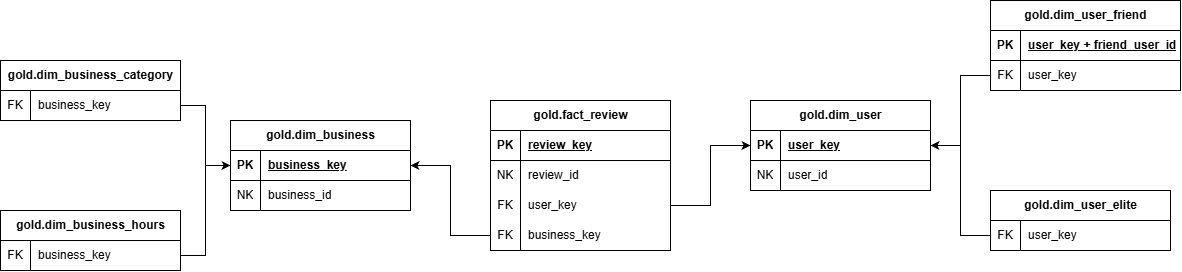

The diagram above was exported from draw.io. Its source (the exported page's mxGraphModel, read from the mxfile embedded in the PNG):
<mxGraphModel dx="1024" dy="527" grid="1" gridSize="10" guides="1" tooltips="1" connect="1" arrows="1" fold="1" page="1" pageScale="1" pageWidth="1169" pageHeight="827" math="0" shadow="0">
  <root>
    <mxCell id="0" />
    <mxCell id="1" parent="0" />
    <mxCell id="D5eNuvOTClPctRV8hwTM-1" parent="1" style="shape=table;startSize=30;container=1;collapsible=1;childLayout=tableLayout;fixedRows=1;rowLines=0;fontStyle=1;align=center;resizeLast=1;html=1;" value="gold.fact_review" vertex="1">
      <mxGeometry height="150" width="180" x="530" y="110" as="geometry" />
    </mxCell>
    <mxCell id="D5eNuvOTClPctRV8hwTM-2" parent="D5eNuvOTClPctRV8hwTM-1" style="shape=tableRow;horizontal=0;startSize=0;swimlaneHead=0;swimlaneBody=0;fillColor=none;collapsible=0;dropTarget=0;points=[[0,0.5],[1,0.5]];portConstraint=eastwest;top=0;left=0;right=0;bottom=1;" value="" vertex="1">
      <mxGeometry height="30" width="180" y="30" as="geometry" />
    </mxCell>
    <mxCell id="D5eNuvOTClPctRV8hwTM-3" parent="D5eNuvOTClPctRV8hwTM-2" style="shape=partialRectangle;connectable=0;fillColor=none;top=0;left=0;bottom=0;right=0;fontStyle=1;overflow=hidden;whiteSpace=wrap;html=1;" value="PK" vertex="1">
      <mxGeometry height="30" width="30" as="geometry">
        <mxRectangle height="30" width="30" as="alternateBounds" />
      </mxGeometry>
    </mxCell>
    <mxCell id="D5eNuvOTClPctRV8hwTM-4" parent="D5eNuvOTClPctRV8hwTM-2" style="shape=partialRectangle;connectable=0;fillColor=none;top=0;left=0;bottom=0;right=0;align=left;spacingLeft=6;fontStyle=5;overflow=hidden;whiteSpace=wrap;html=1;" value="review_key" vertex="1">
      <mxGeometry height="30" width="150" x="30" as="geometry">
        <mxRectangle height="30" width="150" as="alternateBounds" />
      </mxGeometry>
    </mxCell>
    <mxCell id="D5eNuvOTClPctRV8hwTM-5" parent="D5eNuvOTClPctRV8hwTM-1" style="shape=tableRow;horizontal=0;startSize=0;swimlaneHead=0;swimlaneBody=0;fillColor=none;collapsible=0;dropTarget=0;points=[[0,0.5],[1,0.5]];portConstraint=eastwest;top=0;left=0;right=0;bottom=0;" value="" vertex="1">
      <mxGeometry height="30" width="180" y="60" as="geometry" />
    </mxCell>
    <mxCell id="D5eNuvOTClPctRV8hwTM-6" parent="D5eNuvOTClPctRV8hwTM-5" style="shape=partialRectangle;connectable=0;fillColor=none;top=0;left=0;bottom=0;right=0;editable=1;overflow=hidden;whiteSpace=wrap;html=1;" value="NK" vertex="1">
      <mxGeometry height="30" width="30" as="geometry">
        <mxRectangle height="30" width="30" as="alternateBounds" />
      </mxGeometry>
    </mxCell>
    <mxCell id="D5eNuvOTClPctRV8hwTM-7" parent="D5eNuvOTClPctRV8hwTM-5" style="shape=partialRectangle;connectable=0;fillColor=none;top=0;left=0;bottom=0;right=0;align=left;spacingLeft=6;overflow=hidden;whiteSpace=wrap;html=1;" value="review_id" vertex="1">
      <mxGeometry height="30" width="150" x="30" as="geometry">
        <mxRectangle height="30" width="150" as="alternateBounds" />
      </mxGeometry>
    </mxCell>
    <mxCell id="D5eNuvOTClPctRV8hwTM-8" parent="D5eNuvOTClPctRV8hwTM-1" style="shape=tableRow;horizontal=0;startSize=0;swimlaneHead=0;swimlaneBody=0;fillColor=none;collapsible=0;dropTarget=0;points=[[0,0.5],[1,0.5]];portConstraint=eastwest;top=0;left=0;right=0;bottom=0;" value="" vertex="1">
      <mxGeometry height="30" width="180" y="90" as="geometry" />
    </mxCell>
    <mxCell id="D5eNuvOTClPctRV8hwTM-9" parent="D5eNuvOTClPctRV8hwTM-8" style="shape=partialRectangle;connectable=0;fillColor=none;top=0;left=0;bottom=0;right=0;editable=1;overflow=hidden;whiteSpace=wrap;html=1;" value="FK" vertex="1">
      <mxGeometry height="30" width="30" as="geometry">
        <mxRectangle height="30" width="30" as="alternateBounds" />
      </mxGeometry>
    </mxCell>
    <mxCell id="D5eNuvOTClPctRV8hwTM-10" parent="D5eNuvOTClPctRV8hwTM-8" style="shape=partialRectangle;connectable=0;fillColor=none;top=0;left=0;bottom=0;right=0;align=left;spacingLeft=6;overflow=hidden;whiteSpace=wrap;html=1;" value="user_key" vertex="1">
      <mxGeometry height="30" width="150" x="30" as="geometry">
        <mxRectangle height="30" width="150" as="alternateBounds" />
      </mxGeometry>
    </mxCell>
    <mxCell id="D5eNuvOTClPctRV8hwTM-11" parent="D5eNuvOTClPctRV8hwTM-1" style="shape=tableRow;horizontal=0;startSize=0;swimlaneHead=0;swimlaneBody=0;fillColor=none;collapsible=0;dropTarget=0;points=[[0,0.5],[1,0.5]];portConstraint=eastwest;top=0;left=0;right=0;bottom=0;" value="" vertex="1">
      <mxGeometry height="30" width="180" y="120" as="geometry" />
    </mxCell>
    <mxCell id="D5eNuvOTClPctRV8hwTM-12" parent="D5eNuvOTClPctRV8hwTM-11" style="shape=partialRectangle;connectable=0;fillColor=none;top=0;left=0;bottom=0;right=0;editable=1;overflow=hidden;whiteSpace=wrap;html=1;" value="FK" vertex="1">
      <mxGeometry height="30" width="30" as="geometry">
        <mxRectangle height="30" width="30" as="alternateBounds" />
      </mxGeometry>
    </mxCell>
    <mxCell id="D5eNuvOTClPctRV8hwTM-13" parent="D5eNuvOTClPctRV8hwTM-11" style="shape=partialRectangle;connectable=0;fillColor=none;top=0;left=0;bottom=0;right=0;align=left;spacingLeft=6;overflow=hidden;whiteSpace=wrap;html=1;" value="business_key" vertex="1">
      <mxGeometry height="30" width="150" x="30" as="geometry">
        <mxRectangle height="30" width="150" as="alternateBounds" />
      </mxGeometry>
    </mxCell>
    <mxCell id="oXK2s5W-qqFcNKQWuz_l-2" parent="1" style="shape=table;startSize=30;container=1;collapsible=1;childLayout=tableLayout;fixedRows=1;rowLines=0;fontStyle=1;align=center;resizeLast=1;html=1;" value="gold.dim_business" vertex="1">
      <mxGeometry height="90" width="180" x="270" y="130" as="geometry" />
    </mxCell>
    <mxCell id="oXK2s5W-qqFcNKQWuz_l-3" parent="oXK2s5W-qqFcNKQWuz_l-2" style="shape=tableRow;horizontal=0;startSize=0;swimlaneHead=0;swimlaneBody=0;fillColor=none;collapsible=0;dropTarget=0;points=[[0,0.5],[1,0.5]];portConstraint=eastwest;top=0;left=0;right=0;bottom=1;" value="" vertex="1">
      <mxGeometry height="30" width="180" y="30" as="geometry" />
    </mxCell>
    <mxCell id="oXK2s5W-qqFcNKQWuz_l-4" parent="oXK2s5W-qqFcNKQWuz_l-3" style="shape=partialRectangle;connectable=0;fillColor=none;top=0;left=0;bottom=0;right=0;fontStyle=1;overflow=hidden;whiteSpace=wrap;html=1;" value="PK" vertex="1">
      <mxGeometry height="30" width="30" as="geometry">
        <mxRectangle height="30" width="30" as="alternateBounds" />
      </mxGeometry>
    </mxCell>
    <mxCell id="oXK2s5W-qqFcNKQWuz_l-5" parent="oXK2s5W-qqFcNKQWuz_l-3" style="shape=partialRectangle;connectable=0;fillColor=none;top=0;left=0;bottom=0;right=0;align=left;spacingLeft=6;fontStyle=5;overflow=hidden;whiteSpace=wrap;html=1;" value="business_key" vertex="1">
      <mxGeometry height="30" width="150" x="30" as="geometry">
        <mxRectangle height="30" width="150" as="alternateBounds" />
      </mxGeometry>
    </mxCell>
    <mxCell id="oXK2s5W-qqFcNKQWuz_l-6" parent="oXK2s5W-qqFcNKQWuz_l-2" style="shape=tableRow;horizontal=0;startSize=0;swimlaneHead=0;swimlaneBody=0;fillColor=none;collapsible=0;dropTarget=0;points=[[0,0.5],[1,0.5]];portConstraint=eastwest;top=0;left=0;right=0;bottom=0;" value="" vertex="1">
      <mxGeometry height="30" width="180" y="60" as="geometry" />
    </mxCell>
    <mxCell id="oXK2s5W-qqFcNKQWuz_l-7" parent="oXK2s5W-qqFcNKQWuz_l-6" style="shape=partialRectangle;connectable=0;fillColor=none;top=0;left=0;bottom=0;right=0;editable=1;overflow=hidden;whiteSpace=wrap;html=1;" value="NK" vertex="1">
      <mxGeometry height="30" width="30" as="geometry">
        <mxRectangle height="30" width="30" as="alternateBounds" />
      </mxGeometry>
    </mxCell>
    <mxCell id="oXK2s5W-qqFcNKQWuz_l-8" parent="oXK2s5W-qqFcNKQWuz_l-6" style="shape=partialRectangle;connectable=0;fillColor=none;top=0;left=0;bottom=0;right=0;align=left;spacingLeft=6;overflow=hidden;whiteSpace=wrap;html=1;" value="business_id" vertex="1">
      <mxGeometry height="30" width="150" x="30" as="geometry">
        <mxRectangle height="30" width="150" as="alternateBounds" />
      </mxGeometry>
    </mxCell>
    <mxCell id="oXK2s5W-qqFcNKQWuz_l-15" edge="1" parent="1" source="D5eNuvOTClPctRV8hwTM-11" style="edgeStyle=orthogonalEdgeStyle;rounded=0;orthogonalLoop=1;jettySize=auto;html=1;defaultLabelBackgroundColor=page;labelPadding=0 4;" target="oXK2s5W-qqFcNKQWuz_l-3">
      <mxGeometry relative="1" as="geometry" />
    </mxCell>
    <mxCell id="oXK2s5W-qqFcNKQWuz_l-16" parent="1" style="shape=table;startSize=30;container=1;collapsible=1;childLayout=tableLayout;fixedRows=1;rowLines=0;fontStyle=1;align=center;resizeLast=1;html=1;" value="gold.dim_business_category" vertex="1">
      <mxGeometry height="60" width="180" x="40" y="70" as="geometry">
        <mxRectangle height="30" width="210" x="40" y="70" as="alternateBounds" />
      </mxGeometry>
    </mxCell>
    <mxCell id="oXK2s5W-qqFcNKQWuz_l-17" parent="oXK2s5W-qqFcNKQWuz_l-16" style="shape=tableRow;horizontal=0;startSize=0;swimlaneHead=0;swimlaneBody=0;fillColor=none;collapsible=0;dropTarget=0;points=[[0,0.5],[1,0.5]];portConstraint=eastwest;top=0;left=0;right=0;bottom=1;" value="" vertex="1">
      <mxGeometry height="30" width="180" y="30" as="geometry" />
    </mxCell>
    <mxCell id="oXK2s5W-qqFcNKQWuz_l-18" parent="oXK2s5W-qqFcNKQWuz_l-17" style="shape=partialRectangle;connectable=0;fillColor=none;top=0;left=0;bottom=0;right=0;fontStyle=0;overflow=hidden;whiteSpace=wrap;html=1;" value="FK" vertex="1">
      <mxGeometry height="30" width="30" as="geometry">
        <mxRectangle height="30" width="30" as="alternateBounds" />
      </mxGeometry>
    </mxCell>
    <mxCell id="oXK2s5W-qqFcNKQWuz_l-19" parent="oXK2s5W-qqFcNKQWuz_l-17" style="shape=partialRectangle;connectable=0;fillColor=none;top=0;left=0;bottom=0;right=0;align=left;spacingLeft=6;fontStyle=0;overflow=hidden;whiteSpace=wrap;html=1;" value="business_key" vertex="1">
      <mxGeometry height="30" width="150" x="30" as="geometry">
        <mxRectangle height="30" width="150" as="alternateBounds" />
      </mxGeometry>
    </mxCell>
    <mxCell id="oXK2s5W-qqFcNKQWuz_l-23" edge="1" parent="1" source="oXK2s5W-qqFcNKQWuz_l-17" style="edgeStyle=orthogonalEdgeStyle;rounded=0;orthogonalLoop=1;jettySize=auto;html=1;entryX=0;entryY=0.5;entryDx=0;entryDy=0;defaultLabelBackgroundColor=page;labelPadding=0 4;" target="oXK2s5W-qqFcNKQWuz_l-3">
      <mxGeometry relative="1" as="geometry" />
    </mxCell>
    <mxCell id="oXK2s5W-qqFcNKQWuz_l-24" parent="1" style="shape=table;startSize=30;container=1;collapsible=1;childLayout=tableLayout;fixedRows=1;rowLines=0;fontStyle=1;align=center;resizeLast=1;html=1;" value="gold.dim_business_hours" vertex="1">
      <mxGeometry height="60" width="180" x="40" y="220" as="geometry" />
    </mxCell>
    <mxCell id="oXK2s5W-qqFcNKQWuz_l-25" parent="oXK2s5W-qqFcNKQWuz_l-24" style="shape=tableRow;horizontal=0;startSize=0;swimlaneHead=0;swimlaneBody=0;fillColor=none;collapsible=0;dropTarget=0;points=[[0,0.5],[1,0.5]];portConstraint=eastwest;top=0;left=0;right=0;bottom=1;" value="" vertex="1">
      <mxGeometry height="30" width="180" y="30" as="geometry" />
    </mxCell>
    <mxCell id="oXK2s5W-qqFcNKQWuz_l-26" parent="oXK2s5W-qqFcNKQWuz_l-25" style="shape=partialRectangle;connectable=0;fillColor=none;top=0;left=0;bottom=0;right=0;fontStyle=0;overflow=hidden;whiteSpace=wrap;html=1;" value="FK" vertex="1">
      <mxGeometry height="30" width="30" as="geometry">
        <mxRectangle height="30" width="30" as="alternateBounds" />
      </mxGeometry>
    </mxCell>
    <mxCell id="oXK2s5W-qqFcNKQWuz_l-27" parent="oXK2s5W-qqFcNKQWuz_l-25" style="shape=partialRectangle;connectable=0;fillColor=none;top=0;left=0;bottom=0;right=0;align=left;spacingLeft=6;fontStyle=0;overflow=hidden;whiteSpace=wrap;html=1;" value="business_key" vertex="1">
      <mxGeometry height="30" width="150" x="30" as="geometry">
        <mxRectangle height="30" width="150" as="alternateBounds" />
      </mxGeometry>
    </mxCell>
    <mxCell id="oXK2s5W-qqFcNKQWuz_l-28" edge="1" parent="1" source="oXK2s5W-qqFcNKQWuz_l-25" style="edgeStyle=orthogonalEdgeStyle;rounded=0;orthogonalLoop=1;jettySize=auto;html=1;entryX=0;entryY=0.5;entryDx=0;entryDy=0;defaultLabelBackgroundColor=page;labelPadding=0 4;" target="oXK2s5W-qqFcNKQWuz_l-3">
      <mxGeometry relative="1" as="geometry" />
    </mxCell>
    <mxCell id="oXK2s5W-qqFcNKQWuz_l-29" parent="1" style="shape=table;startSize=30;container=1;collapsible=1;childLayout=tableLayout;fixedRows=1;rowLines=0;fontStyle=1;align=center;resizeLast=1;html=1;" value="gold.dim_user" vertex="1">
      <mxGeometry height="90" width="180" x="790" y="110" as="geometry" />
    </mxCell>
    <mxCell id="oXK2s5W-qqFcNKQWuz_l-30" parent="oXK2s5W-qqFcNKQWuz_l-29" style="shape=tableRow;horizontal=0;startSize=0;swimlaneHead=0;swimlaneBody=0;fillColor=none;collapsible=0;dropTarget=0;points=[[0,0.5],[1,0.5]];portConstraint=eastwest;top=0;left=0;right=0;bottom=1;" value="" vertex="1">
      <mxGeometry height="30" width="180" y="30" as="geometry" />
    </mxCell>
    <mxCell id="oXK2s5W-qqFcNKQWuz_l-31" parent="oXK2s5W-qqFcNKQWuz_l-30" style="shape=partialRectangle;connectable=0;fillColor=none;top=0;left=0;bottom=0;right=0;fontStyle=1;overflow=hidden;whiteSpace=wrap;html=1;" value="PK" vertex="1">
      <mxGeometry height="30" width="30" as="geometry">
        <mxRectangle height="30" width="30" as="alternateBounds" />
      </mxGeometry>
    </mxCell>
    <mxCell id="oXK2s5W-qqFcNKQWuz_l-32" parent="oXK2s5W-qqFcNKQWuz_l-30" style="shape=partialRectangle;connectable=0;fillColor=none;top=0;left=0;bottom=0;right=0;align=left;spacingLeft=6;fontStyle=5;overflow=hidden;whiteSpace=wrap;html=1;" value="user_key" vertex="1">
      <mxGeometry height="30" width="150" x="30" as="geometry">
        <mxRectangle height="30" width="150" as="alternateBounds" />
      </mxGeometry>
    </mxCell>
    <mxCell id="oXK2s5W-qqFcNKQWuz_l-33" parent="oXK2s5W-qqFcNKQWuz_l-29" style="shape=tableRow;horizontal=0;startSize=0;swimlaneHead=0;swimlaneBody=0;fillColor=none;collapsible=0;dropTarget=0;points=[[0,0.5],[1,0.5]];portConstraint=eastwest;top=0;left=0;right=0;bottom=0;" value="" vertex="1">
      <mxGeometry height="30" width="180" y="60" as="geometry" />
    </mxCell>
    <mxCell id="oXK2s5W-qqFcNKQWuz_l-34" parent="oXK2s5W-qqFcNKQWuz_l-33" style="shape=partialRectangle;connectable=0;fillColor=none;top=0;left=0;bottom=0;right=0;editable=1;overflow=hidden;whiteSpace=wrap;html=1;" value="NK" vertex="1">
      <mxGeometry height="30" width="30" as="geometry">
        <mxRectangle height="30" width="30" as="alternateBounds" />
      </mxGeometry>
    </mxCell>
    <mxCell id="oXK2s5W-qqFcNKQWuz_l-35" parent="oXK2s5W-qqFcNKQWuz_l-33" style="shape=partialRectangle;connectable=0;fillColor=none;top=0;left=0;bottom=0;right=0;align=left;spacingLeft=6;overflow=hidden;whiteSpace=wrap;html=1;" value="user_id" vertex="1">
      <mxGeometry height="30" width="150" x="30" as="geometry">
        <mxRectangle height="30" width="150" as="alternateBounds" />
      </mxGeometry>
    </mxCell>
    <mxCell id="oXK2s5W-qqFcNKQWuz_l-42" edge="1" parent="1" source="D5eNuvOTClPctRV8hwTM-8" style="edgeStyle=orthogonalEdgeStyle;rounded=0;orthogonalLoop=1;jettySize=auto;html=1;entryX=0;entryY=0.5;entryDx=0;entryDy=0;defaultLabelBackgroundColor=page;labelPadding=0 4;" target="oXK2s5W-qqFcNKQWuz_l-29">
      <mxGeometry relative="1" as="geometry" />
    </mxCell>
    <mxCell id="oXK2s5W-qqFcNKQWuz_l-50" parent="1" style="shape=table;startSize=30;container=1;collapsible=1;childLayout=tableLayout;fixedRows=1;rowLines=0;fontStyle=1;align=center;resizeLast=1;html=1;" value="gold.dim_user_elite" vertex="1">
      <mxGeometry height="60" width="180" x="1030" y="200" as="geometry" />
    </mxCell>
    <mxCell id="oXK2s5W-qqFcNKQWuz_l-51" parent="oXK2s5W-qqFcNKQWuz_l-50" style="shape=tableRow;horizontal=0;startSize=0;swimlaneHead=0;swimlaneBody=0;fillColor=none;collapsible=0;dropTarget=0;points=[[0,0.5],[1,0.5]];portConstraint=eastwest;top=0;left=0;right=0;bottom=1;" value="" vertex="1">
      <mxGeometry height="30" width="180" y="30" as="geometry" />
    </mxCell>
    <mxCell id="oXK2s5W-qqFcNKQWuz_l-52" parent="oXK2s5W-qqFcNKQWuz_l-51" style="shape=partialRectangle;connectable=0;fillColor=none;top=0;left=0;bottom=0;right=0;fontStyle=0;overflow=hidden;whiteSpace=wrap;html=1;" value="FK" vertex="1">
      <mxGeometry height="30" width="30" as="geometry">
        <mxRectangle height="30" width="30" as="alternateBounds" />
      </mxGeometry>
    </mxCell>
    <mxCell id="oXK2s5W-qqFcNKQWuz_l-53" parent="oXK2s5W-qqFcNKQWuz_l-51" style="shape=partialRectangle;connectable=0;fillColor=none;top=0;left=0;bottom=0;right=0;align=left;spacingLeft=6;fontStyle=0;overflow=hidden;whiteSpace=wrap;html=1;" value="user_key" vertex="1">
      <mxGeometry height="30" width="150" x="30" as="geometry">
        <mxRectangle height="30" width="150" as="alternateBounds" />
      </mxGeometry>
    </mxCell>
    <mxCell id="oXK2s5W-qqFcNKQWuz_l-57" edge="1" parent="1" source="oXK2s5W-qqFcNKQWuz_l-51" style="edgeStyle=orthogonalEdgeStyle;rounded=0;orthogonalLoop=1;jettySize=auto;html=1;exitX=0;exitY=0.5;exitDx=0;exitDy=0;entryX=1;entryY=0.5;entryDx=0;entryDy=0;defaultLabelBackgroundColor=page;labelPadding=0 4;" target="oXK2s5W-qqFcNKQWuz_l-30">
      <mxGeometry relative="1" as="geometry" />
    </mxCell>
    <mxCell id="oXK2s5W-qqFcNKQWuz_l-66" parent="1" style="shape=table;startSize=30;container=1;collapsible=1;childLayout=tableLayout;fixedRows=1;rowLines=0;fontStyle=1;align=center;resizeLast=1;html=1;" value="gold.dim_user_friend" vertex="1">
      <mxGeometry height="90" width="190" x="1030" y="10" as="geometry" />
    </mxCell>
    <mxCell id="oXK2s5W-qqFcNKQWuz_l-67" parent="oXK2s5W-qqFcNKQWuz_l-66" style="shape=tableRow;horizontal=0;startSize=0;swimlaneHead=0;swimlaneBody=0;fillColor=none;collapsible=0;dropTarget=0;points=[[0,0.5],[1,0.5]];portConstraint=eastwest;top=0;left=0;right=0;bottom=1;" value="" vertex="1">
      <mxGeometry height="30" width="190" y="30" as="geometry" />
    </mxCell>
    <mxCell id="oXK2s5W-qqFcNKQWuz_l-68" parent="oXK2s5W-qqFcNKQWuz_l-67" style="shape=partialRectangle;connectable=0;fillColor=none;top=0;left=0;bottom=0;right=0;fontStyle=1;overflow=hidden;whiteSpace=wrap;html=1;" value="PK" vertex="1">
      <mxGeometry height="30" width="30" as="geometry">
        <mxRectangle height="30" width="30" as="alternateBounds" />
      </mxGeometry>
    </mxCell>
    <mxCell id="oXK2s5W-qqFcNKQWuz_l-69" parent="oXK2s5W-qqFcNKQWuz_l-67" style="shape=partialRectangle;connectable=0;fillColor=none;top=0;left=0;bottom=0;right=0;align=left;spacingLeft=6;fontStyle=5;overflow=hidden;whiteSpace=wrap;html=1;" value="user_key +&amp;nbsp;friend_user_id" vertex="1">
      <mxGeometry height="30" width="160" x="30" as="geometry">
        <mxRectangle height="30" width="160" as="alternateBounds" />
      </mxGeometry>
    </mxCell>
    <mxCell id="oXK2s5W-qqFcNKQWuz_l-70" parent="oXK2s5W-qqFcNKQWuz_l-66" style="shape=tableRow;horizontal=0;startSize=0;swimlaneHead=0;swimlaneBody=0;fillColor=none;collapsible=0;dropTarget=0;points=[[0,0.5],[1,0.5]];portConstraint=eastwest;top=0;left=0;right=0;bottom=0;" value="" vertex="1">
      <mxGeometry height="30" width="190" y="60" as="geometry" />
    </mxCell>
    <mxCell id="oXK2s5W-qqFcNKQWuz_l-71" parent="oXK2s5W-qqFcNKQWuz_l-70" style="shape=partialRectangle;connectable=0;fillColor=none;top=0;left=0;bottom=0;right=0;editable=1;overflow=hidden;whiteSpace=wrap;html=1;" value="FK" vertex="1">
      <mxGeometry height="30" width="30" as="geometry">
        <mxRectangle height="30" width="30" as="alternateBounds" />
      </mxGeometry>
    </mxCell>
    <mxCell id="oXK2s5W-qqFcNKQWuz_l-72" parent="oXK2s5W-qqFcNKQWuz_l-70" style="shape=partialRectangle;connectable=0;fillColor=none;top=0;left=0;bottom=0;right=0;align=left;spacingLeft=6;overflow=hidden;whiteSpace=wrap;html=1;" value="user_key" vertex="1">
      <mxGeometry height="30" width="160" x="30" as="geometry">
        <mxRectangle height="30" width="160" as="alternateBounds" />
      </mxGeometry>
    </mxCell>
    <mxCell id="oXK2s5W-qqFcNKQWuz_l-73" edge="1" parent="1" source="oXK2s5W-qqFcNKQWuz_l-70" style="edgeStyle=orthogonalEdgeStyle;rounded=0;orthogonalLoop=1;jettySize=auto;html=1;exitX=0;exitY=0.5;exitDx=0;exitDy=0;entryX=1;entryY=0.5;entryDx=0;entryDy=0;defaultLabelBackgroundColor=page;labelPadding=0 4;" target="oXK2s5W-qqFcNKQWuz_l-30">
      <mxGeometry relative="1" as="geometry" />
    </mxCell>
  </root>
</mxGraphModel>